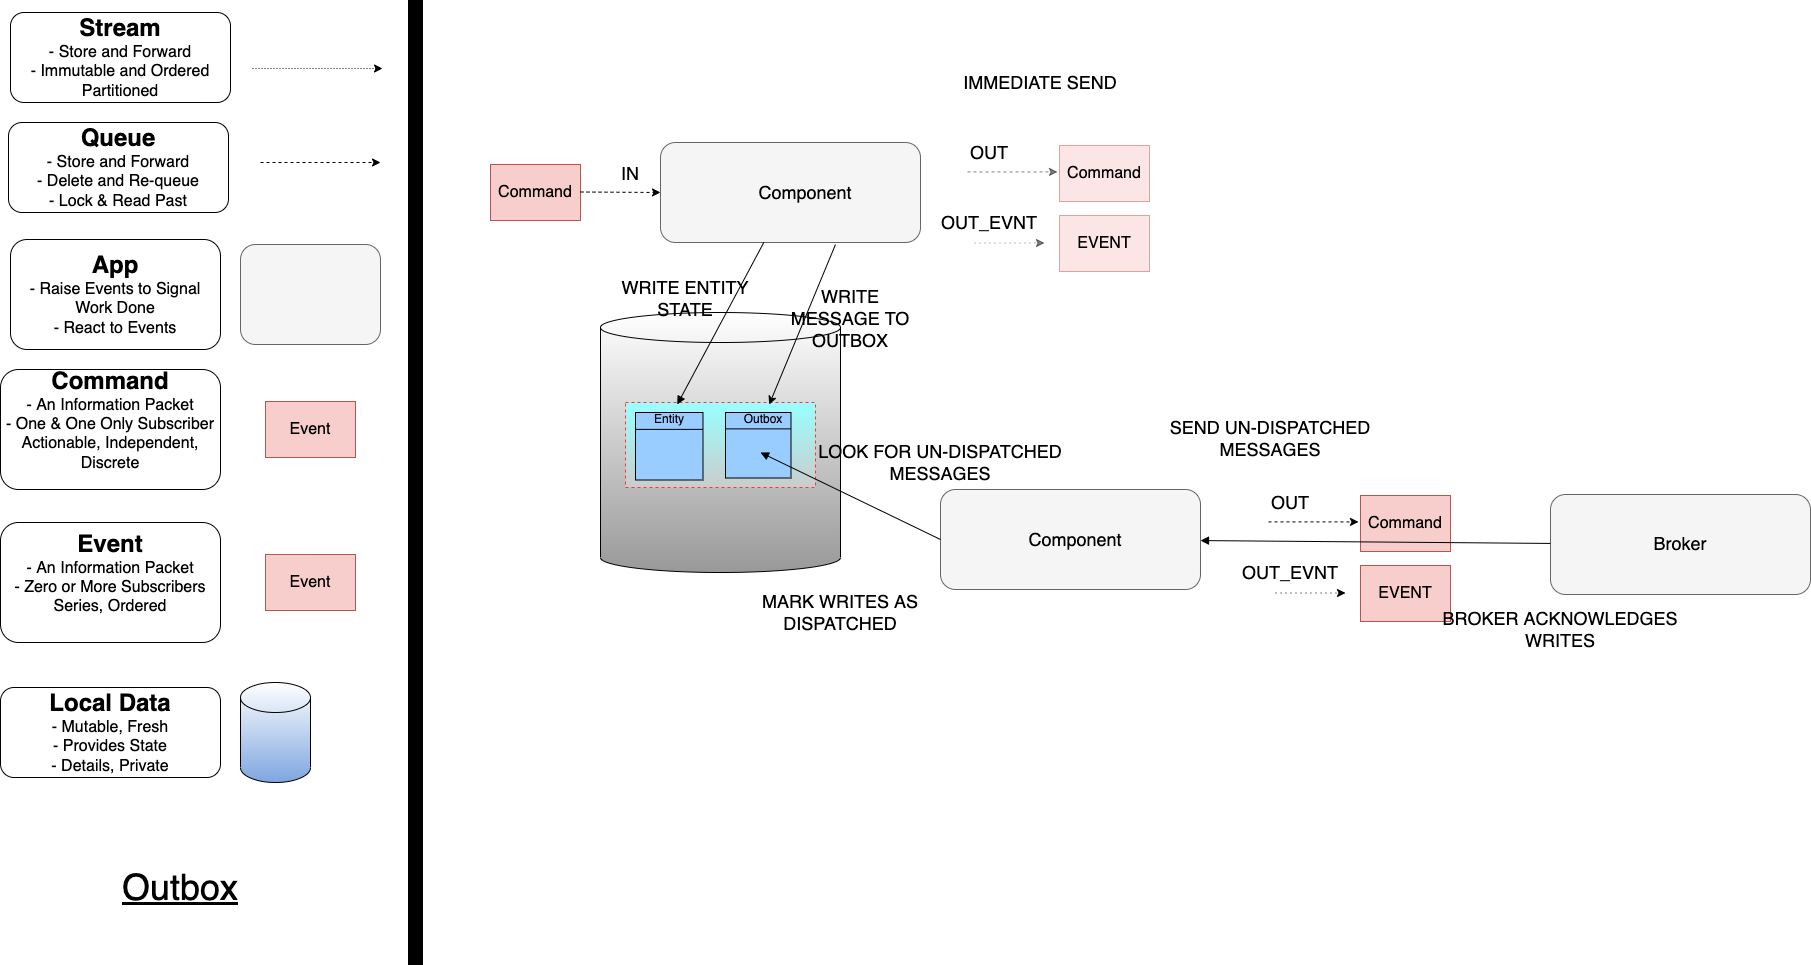

The diagram above was exported from draw.io. Its source (the exported page's mxGraphModel, read from the mxfile embedded in the PNG):
<mxGraphModel dx="2066" dy="1265" grid="1" gridSize="10" guides="1" tooltips="1" connect="1" arrows="1" fold="1" page="1" pageScale="1" pageWidth="1169" pageHeight="827" math="0" shadow="0">
  <root>
    <mxCell id="0" />
    <mxCell id="1" parent="0" />
    <mxCell id="7I5y3hVW5wrM2McRz8lY-1" value="" style="shape=cylinder3;whiteSpace=wrap;html=1;boundedLbl=1;backgroundOutline=1;size=15;gradientColor=#999999;" parent="1" vertex="1">
      <mxGeometry x="620" y="350" width="240" height="260" as="geometry" />
    </mxCell>
    <mxCell id="6UaqGpPZ1TzohKIXtrnp-2" value="&lt;font style=&quot;font-size: 16px&quot;&gt;Command&lt;/font&gt;" style="rounded=0;whiteSpace=wrap;html=1;fillColor=#f8cecc;strokeColor=#b85450;" parent="1" vertex="1">
      <mxGeometry x="510" y="202" width="90" height="56" as="geometry" />
    </mxCell>
    <mxCell id="HbNdEivrcMk2HuLZJGIT-10" value="" style="rounded=0;whiteSpace=wrap;html=1;strokeColor=#FF3333;dashed=1;fillColor=#99FFFF;gradientColor=#CCCCCC;" parent="1" vertex="1">
      <mxGeometry x="645" y="440" width="190" height="85" as="geometry" />
    </mxCell>
    <mxCell id="6UaqGpPZ1TzohKIXtrnp-16" value="&lt;span style=&quot;font-size: 36px;&quot;&gt;&lt;u&gt;Outbox&lt;/u&gt;&lt;/span&gt;" style="text;html=1;strokeColor=none;fillColor=none;align=center;verticalAlign=middle;whiteSpace=wrap;rounded=0;" parent="1" vertex="1">
      <mxGeometry x="30" y="890" width="340" height="70" as="geometry" />
    </mxCell>
    <mxCell id="UILpSTosuJdpvX4uOPPg-1" value="" style="rounded=1;whiteSpace=wrap;html=1;fillColor=#f5f5f5;strokeColor=#666666;fontColor=#333333;" parent="1" vertex="1">
      <mxGeometry x="680" y="180" width="260" height="100" as="geometry" />
    </mxCell>
    <mxCell id="UILpSTosuJdpvX4uOPPg-2" value="&lt;font style=&quot;font-size: 18px&quot;&gt;Component&lt;/font&gt;" style="text;html=1;strokeColor=none;fillColor=none;align=center;verticalAlign=middle;whiteSpace=wrap;rounded=0;" parent="1" vertex="1">
      <mxGeometry x="770" y="205" width="110" height="50" as="geometry" />
    </mxCell>
    <mxCell id="UILpSTosuJdpvX4uOPPg-3" value="" style="endArrow=classic;html=1;dashed=1;" parent="1" edge="1">
      <mxGeometry width="50" height="50" relative="1" as="geometry">
        <mxPoint x="600" y="229.5" as="sourcePoint" />
        <mxPoint x="680" y="230" as="targetPoint" />
      </mxGeometry>
    </mxCell>
    <mxCell id="UILpSTosuJdpvX4uOPPg-4" value="&lt;font style=&quot;font-size: 18px&quot;&gt;IN&lt;/font&gt;" style="text;html=1;strokeColor=none;fillColor=none;align=center;verticalAlign=middle;whiteSpace=wrap;rounded=0;" parent="1" vertex="1">
      <mxGeometry x="620" y="201" width="60" height="20" as="geometry" />
    </mxCell>
    <mxCell id="UILpSTosuJdpvX4uOPPg-11" value="&lt;font style=&quot;font-size: 16px&quot;&gt;EVENT&lt;/font&gt;" style="rounded=0;whiteSpace=wrap;html=1;fillColor=#f8cecc;strokeColor=#b85450;" parent="1" vertex="1">
      <mxGeometry x="1380" y="603" width="90" height="56" as="geometry" />
    </mxCell>
    <mxCell id="7I5y3hVW5wrM2McRz8lY-4" value="" style="endArrow=none;html=1;rounded=0;endFill=0;startArrow=block;startFill=1;" parent="1" source="HbNdEivrcMk2HuLZJGIT-3" target="UILpSTosuJdpvX4uOPPg-1" edge="1">
      <mxGeometry width="50" height="50" relative="1" as="geometry">
        <mxPoint x="460" y="130" as="sourcePoint" />
        <mxPoint x="510" y="80" as="targetPoint" />
      </mxGeometry>
    </mxCell>
    <mxCell id="6UaqGpPZ1TzohKIXtrnp-9" value="&lt;font style=&quot;font-size: 18px&quot;&gt;OUT_EVNT&lt;/font&gt;" style="text;html=1;strokeColor=none;fillColor=none;align=center;verticalAlign=middle;whiteSpace=wrap;rounded=0;" parent="1" vertex="1">
      <mxGeometry x="1280" y="600" width="60" height="20" as="geometry" />
    </mxCell>
    <mxCell id="7I5y3hVW5wrM2McRz8lY-5" value="" style="endArrow=classic;html=1;dashed=1;" parent="1" edge="1">
      <mxGeometry width="50" height="50" relative="1" as="geometry">
        <mxPoint x="1288" y="559.4100000000001" as="sourcePoint" />
        <mxPoint x="1378" y="559.4100000000001" as="targetPoint" />
      </mxGeometry>
    </mxCell>
    <mxCell id="7I5y3hVW5wrM2McRz8lY-6" value="&lt;font style=&quot;font-size: 18px&quot;&gt;OUT&lt;/font&gt;" style="text;html=1;strokeColor=none;fillColor=none;align=center;verticalAlign=middle;whiteSpace=wrap;rounded=0;" parent="1" vertex="1">
      <mxGeometry x="1280" y="530" width="60" height="20" as="geometry" />
    </mxCell>
    <mxCell id="7I5y3hVW5wrM2McRz8lY-7" value="&lt;font style=&quot;font-size: 16px&quot;&gt;Command&lt;/font&gt;" style="rounded=0;whiteSpace=wrap;html=1;fillColor=#f8cecc;strokeColor=#b85450;" parent="1" vertex="1">
      <mxGeometry x="1380" y="533" width="90" height="56" as="geometry" />
    </mxCell>
    <mxCell id="7I5y3hVW5wrM2McRz8lY-8" value="&lt;font style=&quot;font-size: 18px&quot;&gt;WRITE ENTITY STATE&lt;/font&gt;" style="text;html=1;strokeColor=none;fillColor=none;align=center;verticalAlign=middle;whiteSpace=wrap;rounded=0;" parent="1" vertex="1">
      <mxGeometry x="640" y="322" width="130" height="28" as="geometry" />
    </mxCell>
    <UserObject label="" tooltip="Inertia.&#10;Likely to face a resistance to change." id="5hrJnP4Z-6MPHhdoG43W-8">
      <mxCell style="rounded=0;whiteSpace=wrap;html=1;strokeColor=#000000;strokeWidth=5;fillColor=#000000;fontSize=14;" parent="1" vertex="1">
        <mxGeometry x="430" y="40" width="10" height="960" as="geometry" />
      </mxCell>
    </UserObject>
    <mxCell id="9AZ__q4x3iSLk9VEfLXG-1" value="&lt;font style=&quot;&quot;&gt;&lt;font style=&quot;font-size: 24px;&quot;&gt;&lt;b&gt;Stream&lt;/b&gt;&lt;/font&gt;&lt;br&gt;&lt;span style=&quot;font-size: 16px;&quot;&gt;- Store and Forward&lt;/span&gt;&lt;br&gt;&lt;span style=&quot;font-size: 16px;&quot;&gt;- Immutable and Ordered&lt;br&gt;Partitioned&lt;br&gt;&lt;/span&gt;&lt;/font&gt;" style="rounded=1;whiteSpace=wrap;html=1;" parent="1" vertex="1">
      <mxGeometry x="30" y="50" width="220" height="90" as="geometry" />
    </mxCell>
    <mxCell id="9AZ__q4x3iSLk9VEfLXG-2" value="" style="endArrow=classic;html=1;dashed=1;dashPattern=1 2;" parent="1" edge="1">
      <mxGeometry width="50" height="50" relative="1" as="geometry">
        <mxPoint x="272" y="106" as="sourcePoint" />
        <mxPoint x="402" y="106" as="targetPoint" />
      </mxGeometry>
    </mxCell>
    <mxCell id="9AZ__q4x3iSLk9VEfLXG-3" value="&lt;font style=&quot;&quot;&gt;&lt;span style=&quot;font-size: 24px;&quot;&gt;&lt;b&gt;App&lt;br&gt;&lt;/b&gt;&lt;/span&gt;&lt;span style=&quot;font-size: 16px;&quot;&gt;- &lt;/span&gt;&lt;span style=&quot;font-size: 16px;&quot;&gt;Raise Events to Signal Work Done&lt;br&gt;- React to Events&lt;br&gt;&lt;/span&gt;&lt;/font&gt;" style="rounded=1;whiteSpace=wrap;html=1;" parent="1" vertex="1">
      <mxGeometry x="30" y="277" width="210" height="110" as="geometry" />
    </mxCell>
    <mxCell id="9AZ__q4x3iSLk9VEfLXG-4" value="" style="rounded=1;whiteSpace=wrap;html=1;fillColor=#f5f5f5;strokeColor=#666666;fontColor=#333333;" parent="1" vertex="1">
      <mxGeometry x="260" y="282" width="140" height="100" as="geometry" />
    </mxCell>
    <mxCell id="9AZ__q4x3iSLk9VEfLXG-5" value="&lt;font style=&quot;font-size: 16px&quot;&gt;Event&lt;/font&gt;" style="rounded=0;whiteSpace=wrap;html=1;fillColor=#f8cecc;strokeColor=#b85450;" parent="1" vertex="1">
      <mxGeometry x="285" y="439" width="90" height="56" as="geometry" />
    </mxCell>
    <mxCell id="9AZ__q4x3iSLk9VEfLXG-6" value="&lt;font style=&quot;&quot;&gt;&lt;span style=&quot;font-size: 24px;&quot;&gt;&lt;b&gt;Command&lt;br&gt;&lt;/b&gt;&lt;/span&gt;&lt;span style=&quot;font-size: 16px;&quot;&gt;- An Information Packet&lt;br&gt;&lt;/span&gt;&lt;span style=&quot;font-size: 16px;&quot;&gt;- One &amp;amp; One Only Subscriber&lt;br&gt;Actionable, Independent, Discrete&lt;br&gt;&lt;br&gt;&lt;/span&gt;&lt;/font&gt;" style="rounded=1;whiteSpace=wrap;html=1;" parent="1" vertex="1">
      <mxGeometry x="20" y="407" width="220" height="120" as="geometry" />
    </mxCell>
    <mxCell id="9AZ__q4x3iSLk9VEfLXG-7" value="" style="shape=cylinder3;whiteSpace=wrap;html=1;boundedLbl=1;backgroundOutline=1;size=15;gradientColor=#7EA6E0;" parent="1" vertex="1">
      <mxGeometry x="260" y="720" width="70" height="100" as="geometry" />
    </mxCell>
    <mxCell id="9AZ__q4x3iSLk9VEfLXG-8" value="&lt;font style=&quot;&quot;&gt;&lt;font style=&quot;font-size: 24px;&quot;&gt;&lt;b&gt;Local Data&lt;/b&gt;&lt;/font&gt;&lt;br&gt;&lt;span style=&quot;font-size: 16px;&quot;&gt;- Mutable, Fresh&lt;br&gt;&lt;/span&gt;&lt;span style=&quot;font-size: 16px;&quot;&gt;- Provides State&lt;br&gt;- Details, Private&lt;br&gt;&lt;/span&gt;&lt;/font&gt;" style="rounded=1;whiteSpace=wrap;html=1;" parent="1" vertex="1">
      <mxGeometry x="20" y="725" width="220" height="90" as="geometry" />
    </mxCell>
    <mxCell id="9AZ__q4x3iSLk9VEfLXG-9" value="&lt;font style=&quot;&quot;&gt;&lt;font style=&quot;font-size: 24px;&quot;&gt;&lt;b&gt;Queue&lt;/b&gt;&lt;/font&gt;&lt;br&gt;&lt;span style=&quot;font-size: 16px;&quot;&gt;- Store and Forward&lt;/span&gt;&lt;br&gt;&lt;span style=&quot;font-size: 16px;&quot;&gt;- Delete and Re-queue&lt;br&gt;- Lock &amp;amp; Read Past&lt;br&gt;&lt;/span&gt;&lt;/font&gt;" style="rounded=1;whiteSpace=wrap;html=1;" parent="1" vertex="1">
      <mxGeometry x="28" y="160" width="220" height="90" as="geometry" />
    </mxCell>
    <mxCell id="9AZ__q4x3iSLk9VEfLXG-11" value="&lt;font style=&quot;font-size: 16px&quot;&gt;Event&lt;/font&gt;" style="rounded=0;whiteSpace=wrap;html=1;fillColor=#f8cecc;strokeColor=#b85450;" parent="1" vertex="1">
      <mxGeometry x="285" y="592" width="90" height="56" as="geometry" />
    </mxCell>
    <mxCell id="9AZ__q4x3iSLk9VEfLXG-12" value="&lt;font style=&quot;&quot;&gt;&lt;span style=&quot;font-size: 24px;&quot;&gt;&lt;b&gt;Event&lt;br&gt;&lt;/b&gt;&lt;/span&gt;&lt;span style=&quot;font-size: 16px;&quot;&gt;- An Information Packet&lt;br&gt;&lt;/span&gt;&lt;span style=&quot;font-size: 16px;&quot;&gt;- Zero or More Subscribers&lt;br&gt;Series, Ordered&lt;br&gt;&lt;br&gt;&lt;/span&gt;&lt;/font&gt;" style="rounded=1;whiteSpace=wrap;html=1;" parent="1" vertex="1">
      <mxGeometry x="20" y="560" width="220" height="120" as="geometry" />
    </mxCell>
    <mxCell id="x_u-LXFQVxiJSXTFGkPx-1" value="" style="endArrow=classic;html=1;dashed=1;" parent="1" edge="1">
      <mxGeometry width="50" height="50" relative="1" as="geometry">
        <mxPoint x="280" y="200" as="sourcePoint" />
        <mxPoint x="400" y="200" as="targetPoint" />
      </mxGeometry>
    </mxCell>
    <mxCell id="lPSDDgp838rW2fuu3CZK-2" value="" style="endArrow=classic;html=1;dashed=1;dashPattern=1 4;" parent="1" edge="1">
      <mxGeometry width="50" height="50" relative="1" as="geometry">
        <mxPoint x="1295" y="630.5" as="sourcePoint" />
        <mxPoint x="1365" y="630.5" as="targetPoint" />
      </mxGeometry>
    </mxCell>
    <mxCell id="lPSDDgp838rW2fuu3CZK-4" value="&lt;font style=&quot;font-size: 18px&quot;&gt;WRITE MESSAGE TO OUTBOX&lt;br&gt;&lt;br&gt;&lt;/font&gt;" style="text;html=1;strokeColor=none;fillColor=none;align=center;verticalAlign=middle;whiteSpace=wrap;rounded=0;" parent="1" vertex="1">
      <mxGeometry x="800" y="327" width="140" height="80" as="geometry" />
    </mxCell>
    <mxCell id="HbNdEivrcMk2HuLZJGIT-1" value="" style="whiteSpace=wrap;html=1;aspect=fixed;fillColor=#99CCFF;" parent="1" vertex="1">
      <mxGeometry x="655" y="450" width="67.5" height="67.5" as="geometry" />
    </mxCell>
    <mxCell id="HbNdEivrcMk2HuLZJGIT-2" value="" style="endArrow=none;html=1;rounded=0;exitX=0;exitY=0.25;exitDx=0;exitDy=0;entryX=1;entryY=0.25;entryDx=0;entryDy=0;" parent="1" source="HbNdEivrcMk2HuLZJGIT-1" target="HbNdEivrcMk2HuLZJGIT-1" edge="1">
      <mxGeometry width="50" height="50" relative="1" as="geometry">
        <mxPoint x="972.5" y="643" as="sourcePoint" />
        <mxPoint x="1022.5" y="593" as="targetPoint" />
      </mxGeometry>
    </mxCell>
    <mxCell id="HbNdEivrcMk2HuLZJGIT-3" value="&lt;font style=&quot;font-size: 12px;&quot;&gt;Entity&lt;/font&gt;" style="text;html=1;strokeColor=none;fillColor=none;align=center;verticalAlign=middle;whiteSpace=wrap;rounded=0;" parent="1" vertex="1">
      <mxGeometry x="658.75" y="442" width="60" height="30" as="geometry" />
    </mxCell>
    <mxCell id="HbNdEivrcMk2HuLZJGIT-4" value="" style="whiteSpace=wrap;html=1;aspect=fixed;fillColor=#99CCFF;" parent="1" vertex="1">
      <mxGeometry x="745" y="450" width="65.5" height="65.5" as="geometry" />
    </mxCell>
    <mxCell id="HbNdEivrcMk2HuLZJGIT-5" value="" style="endArrow=none;html=1;rounded=0;exitX=0;exitY=0.25;exitDx=0;exitDy=0;entryX=1;entryY=0.25;entryDx=0;entryDy=0;" parent="1" source="HbNdEivrcMk2HuLZJGIT-4" target="HbNdEivrcMk2HuLZJGIT-4" edge="1">
      <mxGeometry width="50" height="50" relative="1" as="geometry">
        <mxPoint x="1057.5" y="643" as="sourcePoint" />
        <mxPoint x="1107.5" y="593" as="targetPoint" />
      </mxGeometry>
    </mxCell>
    <mxCell id="HbNdEivrcMk2HuLZJGIT-6" value="&lt;font style=&quot;font-size: 12px;&quot;&gt;Outbox&lt;/font&gt;" style="text;html=1;strokeColor=none;fillColor=none;align=center;verticalAlign=middle;whiteSpace=wrap;rounded=0;" parent="1" vertex="1">
      <mxGeometry x="752.5" y="442" width="60" height="30" as="geometry" />
    </mxCell>
    <mxCell id="HbNdEivrcMk2HuLZJGIT-13" value="" style="rounded=1;whiteSpace=wrap;html=1;fillColor=#f5f5f5;strokeColor=#666666;fontColor=#333333;" parent="1" vertex="1">
      <mxGeometry x="960" y="527" width="260" height="100" as="geometry" />
    </mxCell>
    <mxCell id="HbNdEivrcMk2HuLZJGIT-14" value="&lt;font style=&quot;font-size: 18px&quot;&gt;Component&lt;/font&gt;" style="text;html=1;strokeColor=none;fillColor=none;align=center;verticalAlign=middle;whiteSpace=wrap;rounded=0;" parent="1" vertex="1">
      <mxGeometry x="1040" y="552" width="110" height="50" as="geometry" />
    </mxCell>
    <mxCell id="HbNdEivrcMk2HuLZJGIT-15" value="" style="endArrow=none;html=1;rounded=0;endFill=0;startArrow=block;startFill=1;entryX=0;entryY=0.5;entryDx=0;entryDy=0;" parent="1" target="HbNdEivrcMk2HuLZJGIT-13" edge="1">
      <mxGeometry width="50" height="50" relative="1" as="geometry">
        <mxPoint x="780" y="490" as="sourcePoint" />
        <mxPoint x="793.29295154185" y="290" as="targetPoint" />
      </mxGeometry>
    </mxCell>
    <mxCell id="HbNdEivrcMk2HuLZJGIT-16" value="" style="endArrow=classic;html=1;rounded=0;fontSize=12;exitX=0.673;exitY=1.02;exitDx=0;exitDy=0;exitPerimeter=0;" parent="1" source="UILpSTosuJdpvX4uOPPg-1" target="HbNdEivrcMk2HuLZJGIT-6" edge="1">
      <mxGeometry width="50" height="50" relative="1" as="geometry">
        <mxPoint x="800" y="510" as="sourcePoint" />
        <mxPoint x="850" y="460" as="targetPoint" />
      </mxGeometry>
    </mxCell>
    <mxCell id="HbNdEivrcMk2HuLZJGIT-17" value="&lt;font style=&quot;font-size: 18px&quot;&gt;LOOK FOR UN-DISPATCHED MESSAGES&lt;br&gt;&lt;/font&gt;" style="text;html=1;strokeColor=none;fillColor=none;align=center;verticalAlign=middle;whiteSpace=wrap;rounded=0;" parent="1" vertex="1">
      <mxGeometry x="830" y="460" width="260" height="80" as="geometry" />
    </mxCell>
    <mxCell id="HbNdEivrcMk2HuLZJGIT-18" value="&lt;font style=&quot;font-size: 16px&quot;&gt;EVENT&lt;/font&gt;" style="rounded=0;whiteSpace=wrap;html=1;fillColor=#f8cecc;strokeColor=#b85450;opacity=50;" parent="1" vertex="1">
      <mxGeometry x="1079" y="253" width="90" height="56" as="geometry" />
    </mxCell>
    <mxCell id="HbNdEivrcMk2HuLZJGIT-19" value="&lt;font style=&quot;font-size: 18px&quot;&gt;OUT_EVNT&lt;/font&gt;" style="text;html=1;strokeColor=none;fillColor=none;align=center;verticalAlign=middle;whiteSpace=wrap;rounded=0;opacity=50;" parent="1" vertex="1">
      <mxGeometry x="979" y="250" width="60" height="20" as="geometry" />
    </mxCell>
    <mxCell id="HbNdEivrcMk2HuLZJGIT-20" value="" style="endArrow=classic;html=1;dashed=1;opacity=50;" parent="1" edge="1">
      <mxGeometry width="50" height="50" relative="1" as="geometry">
        <mxPoint x="987" y="209.41000000000008" as="sourcePoint" />
        <mxPoint x="1077" y="209.41000000000008" as="targetPoint" />
      </mxGeometry>
    </mxCell>
    <mxCell id="HbNdEivrcMk2HuLZJGIT-21" value="&lt;font style=&quot;font-size: 18px&quot;&gt;OUT&lt;/font&gt;" style="text;html=1;strokeColor=none;fillColor=none;align=center;verticalAlign=middle;whiteSpace=wrap;rounded=0;opacity=50;" parent="1" vertex="1">
      <mxGeometry x="979" y="180" width="60" height="20" as="geometry" />
    </mxCell>
    <mxCell id="HbNdEivrcMk2HuLZJGIT-22" value="&lt;font style=&quot;font-size: 16px&quot;&gt;Command&lt;/font&gt;" style="rounded=0;whiteSpace=wrap;html=1;fillColor=#f8cecc;strokeColor=#b85450;opacity=50;" parent="1" vertex="1">
      <mxGeometry x="1079" y="183" width="90" height="56" as="geometry" />
    </mxCell>
    <mxCell id="HbNdEivrcMk2HuLZJGIT-23" value="" style="endArrow=classic;html=1;dashed=1;dashPattern=1 4;opacity=50;" parent="1" edge="1">
      <mxGeometry width="50" height="50" relative="1" as="geometry">
        <mxPoint x="994" y="280.5" as="sourcePoint" />
        <mxPoint x="1064" y="280.5" as="targetPoint" />
      </mxGeometry>
    </mxCell>
    <mxCell id="HbNdEivrcMk2HuLZJGIT-24" value="&lt;font style=&quot;font-size: 18px&quot;&gt;SEND UN-DISPATCHED MESSAGES&lt;br&gt;&lt;/font&gt;" style="text;html=1;strokeColor=none;fillColor=none;align=center;verticalAlign=middle;whiteSpace=wrap;rounded=0;" parent="1" vertex="1">
      <mxGeometry x="1160" y="435.5" width="260" height="80" as="geometry" />
    </mxCell>
    <mxCell id="HbNdEivrcMk2HuLZJGIT-25" value="&lt;font style=&quot;font-size: 18px&quot;&gt;IMMEDIATE SEND&lt;br&gt;&lt;/font&gt;" style="text;html=1;strokeColor=none;fillColor=none;align=center;verticalAlign=middle;whiteSpace=wrap;rounded=0;" parent="1" vertex="1">
      <mxGeometry x="930" y="80" width="260" height="80" as="geometry" />
    </mxCell>
    <mxCell id="sdthdR0geuH6Tl3lb4MF-1" value="" style="rounded=1;whiteSpace=wrap;html=1;fillColor=#f5f5f5;strokeColor=#666666;fontColor=#333333;" vertex="1" parent="1">
      <mxGeometry x="1570" y="532" width="260" height="100" as="geometry" />
    </mxCell>
    <mxCell id="sdthdR0geuH6Tl3lb4MF-2" value="&lt;font style=&quot;font-size: 18px&quot;&gt;Broker&lt;/font&gt;" style="text;html=1;strokeColor=none;fillColor=none;align=center;verticalAlign=middle;whiteSpace=wrap;rounded=0;" vertex="1" parent="1">
      <mxGeometry x="1645" y="556" width="110" height="50" as="geometry" />
    </mxCell>
    <mxCell id="sdthdR0geuH6Tl3lb4MF-3" value="" style="endArrow=none;html=1;rounded=0;endFill=0;startArrow=block;startFill=1;" edge="1" parent="1" source="HbNdEivrcMk2HuLZJGIT-13" target="sdthdR0geuH6Tl3lb4MF-1">
      <mxGeometry width="50" height="50" relative="1" as="geometry">
        <mxPoint x="1120" y="630" as="sourcePoint" />
        <mxPoint x="1740" y="777" as="targetPoint" />
      </mxGeometry>
    </mxCell>
    <mxCell id="sdthdR0geuH6Tl3lb4MF-4" value="&lt;font style=&quot;font-size: 18px&quot;&gt;BROKER ACKNOWLEDGES WRITES&lt;br&gt;&lt;/font&gt;" style="text;html=1;strokeColor=none;fillColor=none;align=center;verticalAlign=middle;whiteSpace=wrap;rounded=0;" vertex="1" parent="1">
      <mxGeometry x="1450" y="627" width="260" height="80" as="geometry" />
    </mxCell>
    <mxCell id="sdthdR0geuH6Tl3lb4MF-5" value="&lt;font style=&quot;font-size: 18px&quot;&gt;MARK WRITES AS DISPATCHED&lt;br&gt;&lt;/font&gt;" style="text;html=1;strokeColor=none;fillColor=none;align=center;verticalAlign=middle;whiteSpace=wrap;rounded=0;" vertex="1" parent="1">
      <mxGeometry x="730" y="610" width="260" height="80" as="geometry" />
    </mxCell>
  </root>
</mxGraphModel>